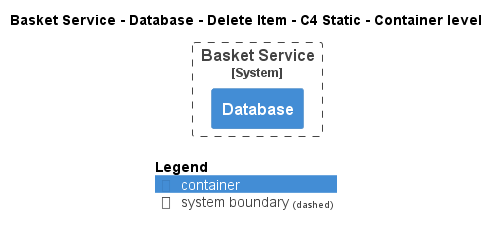

The diagram above was rendered by PlantUML. Its source (embedded in the PNG):
@startuml
!pragma layout smetana
!include ..\..\..\..\..\..\..\.c4s\C4_Container.puml

AddElementTag("c4interflow:lifecycle:new", $bgColor=green, $fontColor=#ffffff, $borderColor=green, $shadowing="False")
AddElementTag("c4interflow:lifecycle:changed", $bgColor=orange, $fontColor=#ffffff, $borderColor=orange, $shadowing="False")
AddElementTag("c4interflow:lifecycle:removed", $bgColor=red, $fontColor=#ffffff, $borderColor=red, $shadowing="False")

AddRelTag("c4interflow:lifecycle:new", $textColor=green, $lineColor=green)
AddRelTag("c4interflow:lifecycle:changed", $textColor=orange, $lineColor=orange)
AddRelTag("c4interflow:lifecycle:removed", $textColor=red, $lineColor=red)

SHOW_PERSON_PORTRAIT()
LAYOUT_TOP_DOWN()

skinparam linetype polyline

title Basket Service - Database - Delete Item - C4 Static - Container level


System_Boundary(ECommercePlatform.SoftwareSystems.BasketService, "Basket Service") {
    Container(ECommercePlatform.SoftwareSystems.BasketService.Containers.Database, "Database", "", "")
}



SHOW_LEGEND()
@enduml